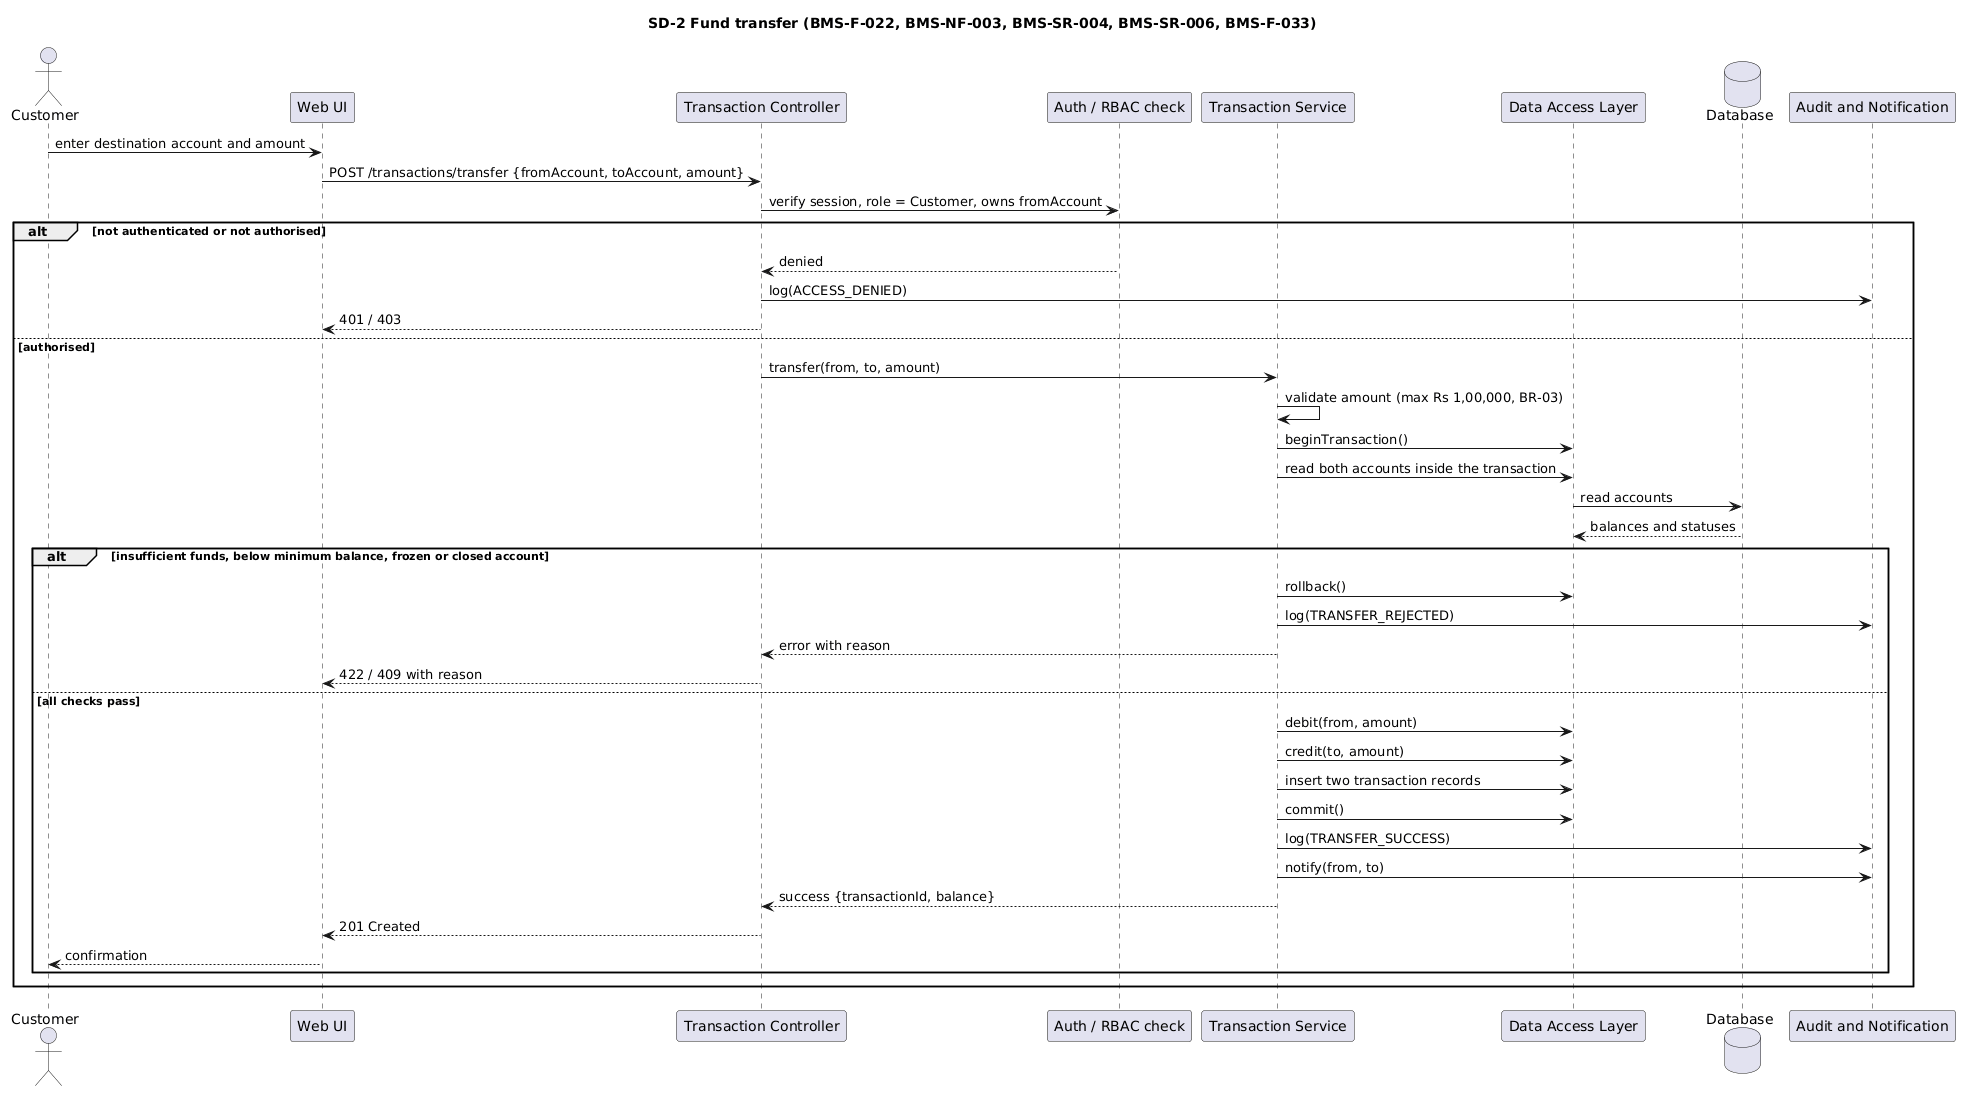

The diagram above was rendered by PlantUML. Its source (embedded in the PNG):
@startuml
title SD-2 Fund transfer (BMS-F-022, BMS-NF-003, BMS-SR-004, BMS-SR-006, BMS-F-033)
actor Customer
participant "Web UI" as UI
participant "Transaction Controller" as C
participant "Auth / RBAC check" as AU
participant "Transaction Service" as T
participant "Data Access Layer" as D
database "Database" as DB
participant "Audit and Notification" as A

Customer -> UI : enter destination account and amount
UI -> C : POST /transactions/transfer {fromAccount, toAccount, amount}
C -> AU : verify session, role = Customer, owns fromAccount

alt not authenticated or not authorised
  AU --> C : denied
  C -> A : log(ACCESS_DENIED)
  C --> UI : 401 / 403
else authorised
  C -> T : transfer(from, to, amount)
  T -> T : validate amount (max Rs 1,00,000, BR-03)
  T -> D : beginTransaction()
  T -> D : read both accounts inside the transaction
  D -> DB : read accounts
  DB --> D : balances and statuses

  alt insufficient funds, below minimum balance, frozen or closed account
    T -> D : rollback()
    T -> A : log(TRANSFER_REJECTED)
    T --> C : error with reason
    C --> UI : 422 / 409 with reason
  else all checks pass
    T -> D : debit(from, amount)
    T -> D : credit(to, amount)
    T -> D : insert two transaction records
    T -> D : commit()
    T -> A : log(TRANSFER_SUCCESS)
    T -> A : notify(from, to)
    T --> C : success {transactionId, balance}
    C --> UI : 201 Created
    UI --> Customer : confirmation
  end
end
@enduml